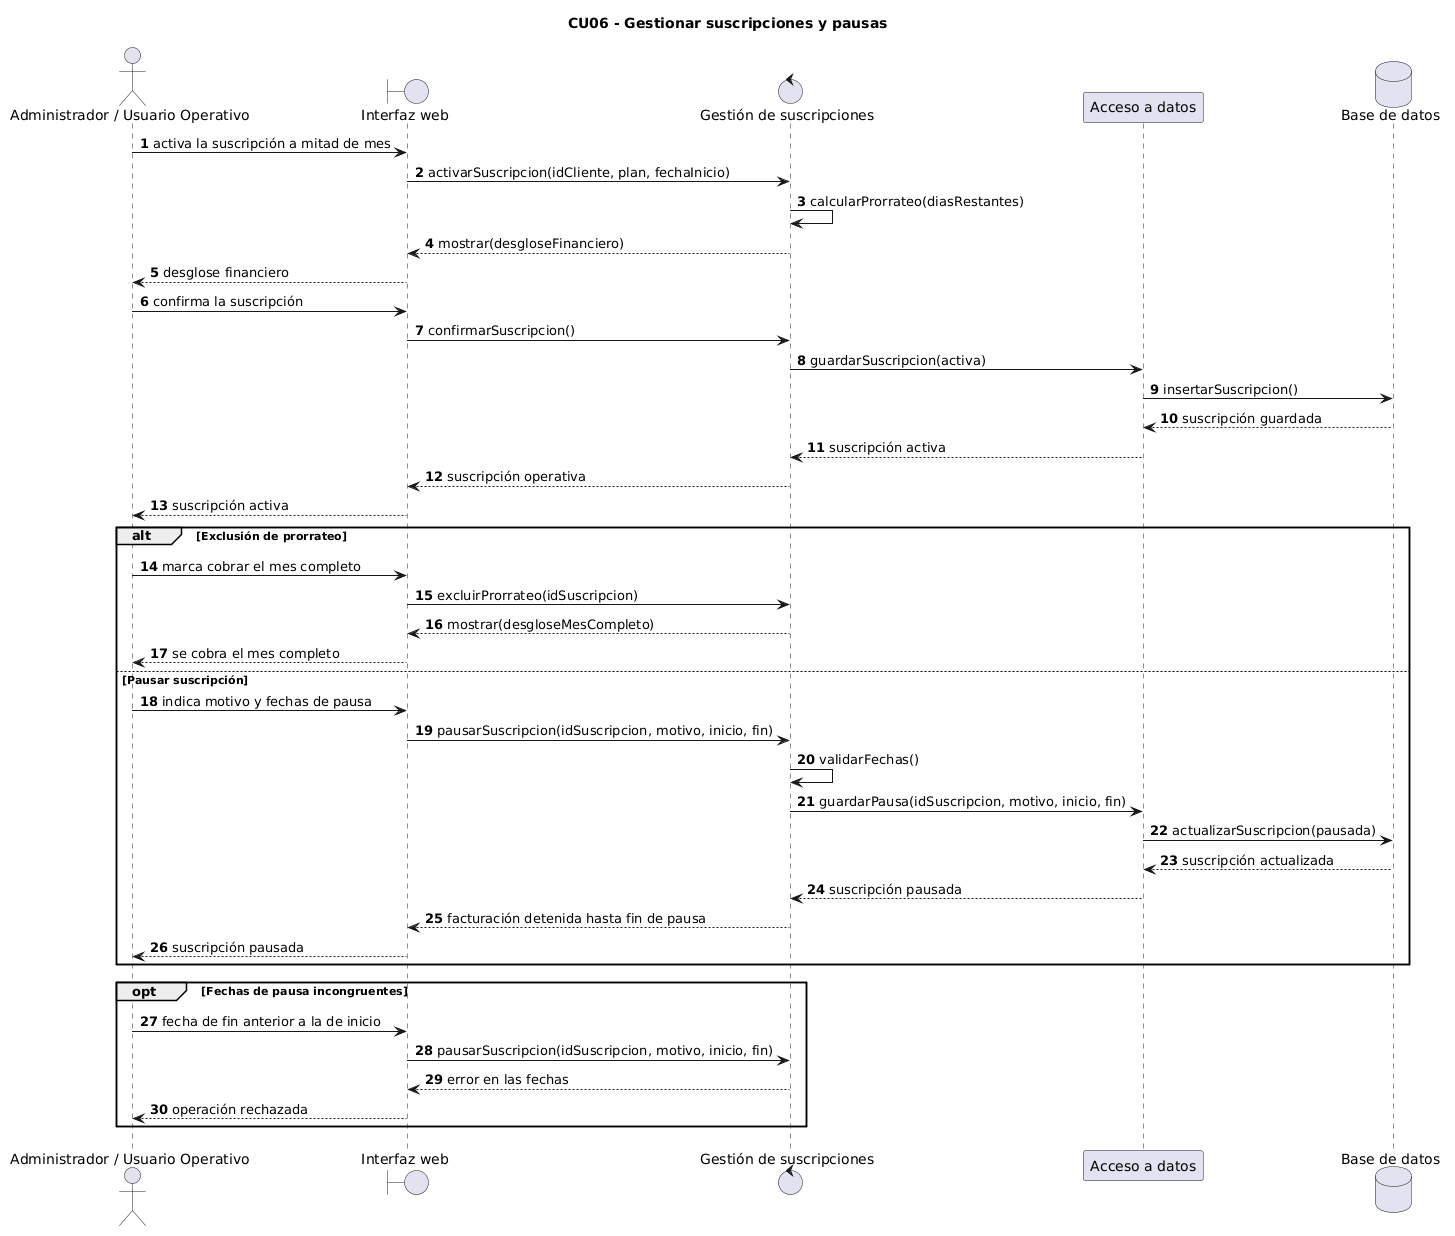

The diagram above was rendered by PlantUML. Its source (embedded in the PNG):
@startuml
title CU06 - Gestionar suscripciones y pausas

autonumber

actor "Administrador / Usuario Operativo" as Usuario
boundary "Interfaz web" as Web
control "Gestión de suscripciones" as Gestion
participant "Acceso a datos" as Datos
database "Base de datos" as BD

Usuario -> Web : activa la suscripción a mitad de mes
Web -> Gestion : activarSuscripcion(idCliente, plan, fechaInicio)
Gestion -> Gestion : calcularProrrateo(diasRestantes)
Gestion --> Web : mostrar(desgloseFinanciero)
Web --> Usuario : desglose financiero
Usuario -> Web : confirma la suscripción
Web -> Gestion : confirmarSuscripcion()
Gestion -> Datos : guardarSuscripcion(activa)
Datos -> BD : insertarSuscripcion()
BD --> Datos : suscripción guardada
Datos --> Gestion : suscripción activa
Gestion --> Web : suscripción operativa
Web --> Usuario : suscripción activa

alt Exclusión de prorrateo
    Usuario -> Web : marca cobrar el mes completo
    Web -> Gestion : excluirProrrateo(idSuscripcion)
    Gestion --> Web : mostrar(desgloseMesCompleto)
    Web --> Usuario : se cobra el mes completo
else Pausar suscripción
    Usuario -> Web : indica motivo y fechas de pausa
    Web -> Gestion : pausarSuscripcion(idSuscripcion, motivo, inicio, fin)
    Gestion -> Gestion : validarFechas()
    Gestion -> Datos : guardarPausa(idSuscripcion, motivo, inicio, fin)
    Datos -> BD : actualizarSuscripcion(pausada)
    BD --> Datos : suscripción actualizada
    Datos --> Gestion : suscripción pausada
    Gestion --> Web : facturación detenida hasta fin de pausa
    Web --> Usuario : suscripción pausada
end

opt Fechas de pausa incongruentes
    Usuario -> Web : fecha de fin anterior a la de inicio
    Web -> Gestion : pausarSuscripcion(idSuscripcion, motivo, inicio, fin)
    Gestion --> Web : error en las fechas
    Web --> Usuario : operación rechazada
end
@enduml